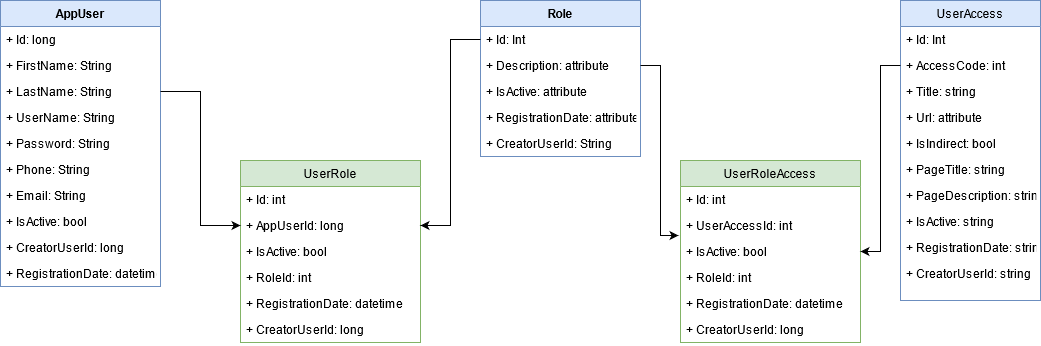

The diagram above was exported from draw.io. Its source (the exported page's mxGraphModel, read from the mxfile embedded in the PNG):
<mxGraphModel dx="1422" dy="791" grid="1" gridSize="10" guides="1" tooltips="1" connect="1" arrows="1" fold="1" page="1" pageScale="1" pageWidth="1100" pageHeight="850" math="0" shadow="0">
  <root>
    <mxCell id="0" />
    <mxCell id="1" parent="0" />
    <mxCell id="eqG7pAYN2qFzTCy5j0jP-1" value="AppUser" style="swimlane;fontStyle=1;align=center;verticalAlign=top;childLayout=stackLayout;horizontal=1;startSize=26;horizontalStack=0;resizeParent=1;resizeParentMax=0;resizeLast=0;collapsible=1;marginBottom=0;fillColor=#dae8fc;strokeColor=#6c8ebf;" vertex="1" parent="1">
      <mxGeometry x="20" y="110" width="160" height="286" as="geometry" />
    </mxCell>
    <mxCell id="eqG7pAYN2qFzTCy5j0jP-2" value="+ Id: long&#10;&#10;" style="text;strokeColor=none;fillColor=none;align=left;verticalAlign=top;spacingLeft=4;spacingRight=4;overflow=hidden;rotatable=0;points=[[0,0.5],[1,0.5]];portConstraint=eastwest;" vertex="1" parent="eqG7pAYN2qFzTCy5j0jP-1">
      <mxGeometry y="26" width="160" height="26" as="geometry" />
    </mxCell>
    <mxCell id="eqG7pAYN2qFzTCy5j0jP-10" value="+ FirstName: String" style="text;strokeColor=none;fillColor=none;align=left;verticalAlign=top;spacingLeft=4;spacingRight=4;overflow=hidden;rotatable=0;points=[[0,0.5],[1,0.5]];portConstraint=eastwest;" vertex="1" parent="eqG7pAYN2qFzTCy5j0jP-1">
      <mxGeometry y="52" width="160" height="26" as="geometry" />
    </mxCell>
    <mxCell id="eqG7pAYN2qFzTCy5j0jP-8" value="+ LastName: String" style="text;strokeColor=none;fillColor=none;align=left;verticalAlign=top;spacingLeft=4;spacingRight=4;overflow=hidden;rotatable=0;points=[[0,0.5],[1,0.5]];portConstraint=eastwest;" vertex="1" parent="eqG7pAYN2qFzTCy5j0jP-1">
      <mxGeometry y="78" width="160" height="26" as="geometry" />
    </mxCell>
    <mxCell id="eqG7pAYN2qFzTCy5j0jP-9" value="+ UserName: String" style="text;strokeColor=none;fillColor=none;align=left;verticalAlign=top;spacingLeft=4;spacingRight=4;overflow=hidden;rotatable=0;points=[[0,0.5],[1,0.5]];portConstraint=eastwest;" vertex="1" parent="eqG7pAYN2qFzTCy5j0jP-1">
      <mxGeometry y="104" width="160" height="26" as="geometry" />
    </mxCell>
    <mxCell id="eqG7pAYN2qFzTCy5j0jP-6" value="+ Password: String" style="text;strokeColor=none;fillColor=none;align=left;verticalAlign=top;spacingLeft=4;spacingRight=4;overflow=hidden;rotatable=0;points=[[0,0.5],[1,0.5]];portConstraint=eastwest;" vertex="1" parent="eqG7pAYN2qFzTCy5j0jP-1">
      <mxGeometry y="130" width="160" height="26" as="geometry" />
    </mxCell>
    <mxCell id="eqG7pAYN2qFzTCy5j0jP-12" value="+ Phone: String" style="text;strokeColor=none;fillColor=none;align=left;verticalAlign=top;spacingLeft=4;spacingRight=4;overflow=hidden;rotatable=0;points=[[0,0.5],[1,0.5]];portConstraint=eastwest;" vertex="1" parent="eqG7pAYN2qFzTCy5j0jP-1">
      <mxGeometry y="156" width="160" height="26" as="geometry" />
    </mxCell>
    <mxCell id="eqG7pAYN2qFzTCy5j0jP-13" value="+ Email: String" style="text;strokeColor=none;fillColor=none;align=left;verticalAlign=top;spacingLeft=4;spacingRight=4;overflow=hidden;rotatable=0;points=[[0,0.5],[1,0.5]];portConstraint=eastwest;" vertex="1" parent="eqG7pAYN2qFzTCy5j0jP-1">
      <mxGeometry y="182" width="160" height="26" as="geometry" />
    </mxCell>
    <mxCell id="eqG7pAYN2qFzTCy5j0jP-14" value="+ IsActive: bool" style="text;strokeColor=none;fillColor=none;align=left;verticalAlign=top;spacingLeft=4;spacingRight=4;overflow=hidden;rotatable=0;points=[[0,0.5],[1,0.5]];portConstraint=eastwest;" vertex="1" parent="eqG7pAYN2qFzTCy5j0jP-1">
      <mxGeometry y="208" width="160" height="26" as="geometry" />
    </mxCell>
    <mxCell id="eqG7pAYN2qFzTCy5j0jP-15" value="+ CreatorUserId: long" style="text;strokeColor=none;fillColor=none;align=left;verticalAlign=top;spacingLeft=4;spacingRight=4;overflow=hidden;rotatable=0;points=[[0,0.5],[1,0.5]];portConstraint=eastwest;" vertex="1" parent="eqG7pAYN2qFzTCy5j0jP-1">
      <mxGeometry y="234" width="160" height="26" as="geometry" />
    </mxCell>
    <mxCell id="eqG7pAYN2qFzTCy5j0jP-11" value="+ RegistrationDate: datetimd&#10;" style="text;strokeColor=none;fillColor=none;align=left;verticalAlign=top;spacingLeft=4;spacingRight=4;overflow=hidden;rotatable=0;points=[[0,0.5],[1,0.5]];portConstraint=eastwest;" vertex="1" parent="eqG7pAYN2qFzTCy5j0jP-1">
      <mxGeometry y="260" width="160" height="26" as="geometry" />
    </mxCell>
    <mxCell id="eqG7pAYN2qFzTCy5j0jP-16" value="Role" style="swimlane;fontStyle=1;align=center;verticalAlign=top;childLayout=stackLayout;horizontal=1;startSize=26;horizontalStack=0;resizeParent=1;resizeParentMax=0;resizeLast=0;collapsible=1;marginBottom=0;fillColor=#dae8fc;strokeColor=#6c8ebf;" vertex="1" parent="1">
      <mxGeometry x="500" y="110" width="160" height="156" as="geometry" />
    </mxCell>
    <mxCell id="eqG7pAYN2qFzTCy5j0jP-17" value="+ Id: Int" style="text;strokeColor=none;fillColor=none;align=left;verticalAlign=top;spacingLeft=4;spacingRight=4;overflow=hidden;rotatable=0;points=[[0,0.5],[1,0.5]];portConstraint=eastwest;" vertex="1" parent="eqG7pAYN2qFzTCy5j0jP-16">
      <mxGeometry y="26" width="160" height="26" as="geometry" />
    </mxCell>
    <mxCell id="eqG7pAYN2qFzTCy5j0jP-22" value="+ Description: attribute" style="text;strokeColor=none;fillColor=none;align=left;verticalAlign=top;spacingLeft=4;spacingRight=4;overflow=hidden;rotatable=0;points=[[0,0.5],[1,0.5]];portConstraint=eastwest;" vertex="1" parent="eqG7pAYN2qFzTCy5j0jP-16">
      <mxGeometry y="52" width="160" height="26" as="geometry" />
    </mxCell>
    <mxCell id="eqG7pAYN2qFzTCy5j0jP-23" value="+ IsActive: attribute" style="text;strokeColor=none;fillColor=none;align=left;verticalAlign=top;spacingLeft=4;spacingRight=4;overflow=hidden;rotatable=0;points=[[0,0.5],[1,0.5]];portConstraint=eastwest;" vertex="1" parent="eqG7pAYN2qFzTCy5j0jP-16">
      <mxGeometry y="78" width="160" height="26" as="geometry" />
    </mxCell>
    <mxCell id="eqG7pAYN2qFzTCy5j0jP-24" value="+ RegistrationDate: attribute" style="text;strokeColor=none;fillColor=none;align=left;verticalAlign=top;spacingLeft=4;spacingRight=4;overflow=hidden;rotatable=0;points=[[0,0.5],[1,0.5]];portConstraint=eastwest;" vertex="1" parent="eqG7pAYN2qFzTCy5j0jP-16">
      <mxGeometry y="104" width="160" height="26" as="geometry" />
    </mxCell>
    <mxCell id="eqG7pAYN2qFzTCy5j0jP-20" value="+ CreatorUserId: String" style="text;strokeColor=none;fillColor=none;align=left;verticalAlign=top;spacingLeft=4;spacingRight=4;overflow=hidden;rotatable=0;points=[[0,0.5],[1,0.5]];portConstraint=eastwest;" vertex="1" parent="eqG7pAYN2qFzTCy5j0jP-16">
      <mxGeometry y="130" width="160" height="26" as="geometry" />
    </mxCell>
    <mxCell id="eqG7pAYN2qFzTCy5j0jP-25" value="UserRole" style="swimlane;fontStyle=0;childLayout=stackLayout;horizontal=1;startSize=26;fillColor=#d5e8d4;horizontalStack=0;resizeParent=1;resizeParentMax=0;resizeLast=0;collapsible=1;marginBottom=0;strokeColor=#82b366;" vertex="1" parent="1">
      <mxGeometry x="260" y="270" width="180" height="182" as="geometry" />
    </mxCell>
    <mxCell id="eqG7pAYN2qFzTCy5j0jP-26" value="+ Id: int" style="text;strokeColor=none;fillColor=none;align=left;verticalAlign=top;spacingLeft=4;spacingRight=4;overflow=hidden;rotatable=0;points=[[0,0.5],[1,0.5]];portConstraint=eastwest;" vertex="1" parent="eqG7pAYN2qFzTCy5j0jP-25">
      <mxGeometry y="26" width="180" height="26" as="geometry" />
    </mxCell>
    <mxCell id="eqG7pAYN2qFzTCy5j0jP-27" value="+ AppUserId: long" style="text;strokeColor=none;fillColor=none;align=left;verticalAlign=top;spacingLeft=4;spacingRight=4;overflow=hidden;rotatable=0;points=[[0,0.5],[1,0.5]];portConstraint=eastwest;" vertex="1" parent="eqG7pAYN2qFzTCy5j0jP-25">
      <mxGeometry y="52" width="180" height="26" as="geometry" />
    </mxCell>
    <mxCell id="eqG7pAYN2qFzTCy5j0jP-29" value="+ IsActive: bool" style="text;strokeColor=none;fillColor=none;align=left;verticalAlign=top;spacingLeft=4;spacingRight=4;overflow=hidden;rotatable=0;points=[[0,0.5],[1,0.5]];portConstraint=eastwest;" vertex="1" parent="eqG7pAYN2qFzTCy5j0jP-25">
      <mxGeometry y="78" width="180" height="26" as="geometry" />
    </mxCell>
    <mxCell id="eqG7pAYN2qFzTCy5j0jP-28" value="+ RoleId: int&#10;" style="text;strokeColor=none;fillColor=none;align=left;verticalAlign=top;spacingLeft=4;spacingRight=4;overflow=hidden;rotatable=0;points=[[0,0.5],[1,0.5]];portConstraint=eastwest;" vertex="1" parent="eqG7pAYN2qFzTCy5j0jP-25">
      <mxGeometry y="104" width="180" height="26" as="geometry" />
    </mxCell>
    <mxCell id="eqG7pAYN2qFzTCy5j0jP-30" value="+ RegistrationDate: datetime&#10;" style="text;strokeColor=none;fillColor=none;align=left;verticalAlign=top;spacingLeft=4;spacingRight=4;overflow=hidden;rotatable=0;points=[[0,0.5],[1,0.5]];portConstraint=eastwest;" vertex="1" parent="eqG7pAYN2qFzTCy5j0jP-25">
      <mxGeometry y="130" width="180" height="26" as="geometry" />
    </mxCell>
    <mxCell id="eqG7pAYN2qFzTCy5j0jP-31" value="+ CreatorUserId: long" style="text;strokeColor=none;fillColor=none;align=left;verticalAlign=top;spacingLeft=4;spacingRight=4;overflow=hidden;rotatable=0;points=[[0,0.5],[1,0.5]];portConstraint=eastwest;" vertex="1" parent="eqG7pAYN2qFzTCy5j0jP-25">
      <mxGeometry y="156" width="180" height="26" as="geometry" />
    </mxCell>
    <mxCell id="eqG7pAYN2qFzTCy5j0jP-32" style="edgeStyle=orthogonalEdgeStyle;rounded=0;orthogonalLoop=1;jettySize=auto;html=1;entryX=0;entryY=0.5;entryDx=0;entryDy=0;" edge="1" parent="1" source="eqG7pAYN2qFzTCy5j0jP-8" target="eqG7pAYN2qFzTCy5j0jP-27">
      <mxGeometry relative="1" as="geometry" />
    </mxCell>
    <mxCell id="eqG7pAYN2qFzTCy5j0jP-34" value="UserAccess" style="swimlane;fontStyle=0;childLayout=stackLayout;horizontal=1;startSize=26;fillColor=#dae8fc;horizontalStack=0;resizeParent=1;resizeParentMax=0;resizeLast=0;collapsible=1;marginBottom=0;strokeColor=#6c8ebf;" vertex="1" parent="1">
      <mxGeometry x="920" y="110" width="140" height="300" as="geometry" />
    </mxCell>
    <mxCell id="eqG7pAYN2qFzTCy5j0jP-35" value="+ Id: Int" style="text;strokeColor=none;fillColor=none;align=left;verticalAlign=top;spacingLeft=4;spacingRight=4;overflow=hidden;rotatable=0;points=[[0,0.5],[1,0.5]];portConstraint=eastwest;" vertex="1" parent="eqG7pAYN2qFzTCy5j0jP-34">
      <mxGeometry y="26" width="140" height="26" as="geometry" />
    </mxCell>
    <mxCell id="eqG7pAYN2qFzTCy5j0jP-36" value="+ AccessCode: int" style="text;strokeColor=none;fillColor=none;align=left;verticalAlign=top;spacingLeft=4;spacingRight=4;overflow=hidden;rotatable=0;points=[[0,0.5],[1,0.5]];portConstraint=eastwest;" vertex="1" parent="eqG7pAYN2qFzTCy5j0jP-34">
      <mxGeometry y="52" width="140" height="26" as="geometry" />
    </mxCell>
    <mxCell id="eqG7pAYN2qFzTCy5j0jP-37" value="+ Title: string" style="text;strokeColor=none;fillColor=none;align=left;verticalAlign=top;spacingLeft=4;spacingRight=4;overflow=hidden;rotatable=0;points=[[0,0.5],[1,0.5]];portConstraint=eastwest;" vertex="1" parent="eqG7pAYN2qFzTCy5j0jP-34">
      <mxGeometry y="78" width="140" height="26" as="geometry" />
    </mxCell>
    <mxCell id="eqG7pAYN2qFzTCy5j0jP-38" value="+ Url: attribute" style="text;strokeColor=none;fillColor=none;align=left;verticalAlign=top;spacingLeft=4;spacingRight=4;overflow=hidden;rotatable=0;points=[[0,0.5],[1,0.5]];portConstraint=eastwest;" vertex="1" parent="eqG7pAYN2qFzTCy5j0jP-34">
      <mxGeometry y="104" width="140" height="26" as="geometry" />
    </mxCell>
    <mxCell id="eqG7pAYN2qFzTCy5j0jP-39" value="+ IsIndirect: bool" style="text;strokeColor=none;fillColor=none;align=left;verticalAlign=top;spacingLeft=4;spacingRight=4;overflow=hidden;rotatable=0;points=[[0,0.5],[1,0.5]];portConstraint=eastwest;" vertex="1" parent="eqG7pAYN2qFzTCy5j0jP-34">
      <mxGeometry y="130" width="140" height="26" as="geometry" />
    </mxCell>
    <mxCell id="eqG7pAYN2qFzTCy5j0jP-40" value="+ PageTitle: string" style="text;strokeColor=none;fillColor=none;align=left;verticalAlign=top;spacingLeft=4;spacingRight=4;overflow=hidden;rotatable=0;points=[[0,0.5],[1,0.5]];portConstraint=eastwest;" vertex="1" parent="eqG7pAYN2qFzTCy5j0jP-34">
      <mxGeometry y="156" width="140" height="26" as="geometry" />
    </mxCell>
    <mxCell id="eqG7pAYN2qFzTCy5j0jP-41" value="+ PageDescription: string" style="text;strokeColor=none;fillColor=none;align=left;verticalAlign=top;spacingLeft=4;spacingRight=4;overflow=hidden;rotatable=0;points=[[0,0.5],[1,0.5]];portConstraint=eastwest;" vertex="1" parent="eqG7pAYN2qFzTCy5j0jP-34">
      <mxGeometry y="182" width="140" height="26" as="geometry" />
    </mxCell>
    <mxCell id="eqG7pAYN2qFzTCy5j0jP-42" value="+ IsActive: string" style="text;strokeColor=none;fillColor=none;align=left;verticalAlign=top;spacingLeft=4;spacingRight=4;overflow=hidden;rotatable=0;points=[[0,0.5],[1,0.5]];portConstraint=eastwest;" vertex="1" parent="eqG7pAYN2qFzTCy5j0jP-34">
      <mxGeometry y="208" width="140" height="26" as="geometry" />
    </mxCell>
    <mxCell id="eqG7pAYN2qFzTCy5j0jP-43" value="+ RegistrationDate: string" style="text;strokeColor=none;fillColor=none;align=left;verticalAlign=top;spacingLeft=4;spacingRight=4;overflow=hidden;rotatable=0;points=[[0,0.5],[1,0.5]];portConstraint=eastwest;" vertex="1" parent="eqG7pAYN2qFzTCy5j0jP-34">
      <mxGeometry y="234" width="140" height="26" as="geometry" />
    </mxCell>
    <mxCell id="eqG7pAYN2qFzTCy5j0jP-44" value="+ CreatorUserId: string" style="text;strokeColor=none;fillColor=none;align=left;verticalAlign=top;spacingLeft=4;spacingRight=4;overflow=hidden;rotatable=0;points=[[0,0.5],[1,0.5]];portConstraint=eastwest;" vertex="1" parent="eqG7pAYN2qFzTCy5j0jP-34">
      <mxGeometry y="260" width="140" height="40" as="geometry" />
    </mxCell>
    <mxCell id="eqG7pAYN2qFzTCy5j0jP-49" value="UserRoleAccess" style="swimlane;fontStyle=0;childLayout=stackLayout;horizontal=1;startSize=26;fillColor=#d5e8d4;horizontalStack=0;resizeParent=1;resizeParentMax=0;resizeLast=0;collapsible=1;marginBottom=0;strokeColor=#82b366;" vertex="1" parent="1">
      <mxGeometry x="700" y="270" width="180" height="182" as="geometry" />
    </mxCell>
    <mxCell id="eqG7pAYN2qFzTCy5j0jP-50" value="+ Id: int" style="text;strokeColor=none;fillColor=none;align=left;verticalAlign=top;spacingLeft=4;spacingRight=4;overflow=hidden;rotatable=0;points=[[0,0.5],[1,0.5]];portConstraint=eastwest;" vertex="1" parent="eqG7pAYN2qFzTCy5j0jP-49">
      <mxGeometry y="26" width="180" height="26" as="geometry" />
    </mxCell>
    <mxCell id="eqG7pAYN2qFzTCy5j0jP-51" value="+ UserAccessId: int" style="text;strokeColor=none;fillColor=none;align=left;verticalAlign=top;spacingLeft=4;spacingRight=4;overflow=hidden;rotatable=0;points=[[0,0.5],[1,0.5]];portConstraint=eastwest;" vertex="1" parent="eqG7pAYN2qFzTCy5j0jP-49">
      <mxGeometry y="52" width="180" height="26" as="geometry" />
    </mxCell>
    <mxCell id="eqG7pAYN2qFzTCy5j0jP-52" value="+ IsActive: bool" style="text;strokeColor=none;fillColor=none;align=left;verticalAlign=top;spacingLeft=4;spacingRight=4;overflow=hidden;rotatable=0;points=[[0,0.5],[1,0.5]];portConstraint=eastwest;" vertex="1" parent="eqG7pAYN2qFzTCy5j0jP-49">
      <mxGeometry y="78" width="180" height="26" as="geometry" />
    </mxCell>
    <mxCell id="eqG7pAYN2qFzTCy5j0jP-53" value="+ RoleId: int&#10;" style="text;strokeColor=none;fillColor=none;align=left;verticalAlign=top;spacingLeft=4;spacingRight=4;overflow=hidden;rotatable=0;points=[[0,0.5],[1,0.5]];portConstraint=eastwest;" vertex="1" parent="eqG7pAYN2qFzTCy5j0jP-49">
      <mxGeometry y="104" width="180" height="26" as="geometry" />
    </mxCell>
    <mxCell id="eqG7pAYN2qFzTCy5j0jP-54" value="+ RegistrationDate: datetime&#10;" style="text;strokeColor=none;fillColor=none;align=left;verticalAlign=top;spacingLeft=4;spacingRight=4;overflow=hidden;rotatable=0;points=[[0,0.5],[1,0.5]];portConstraint=eastwest;" vertex="1" parent="eqG7pAYN2qFzTCy5j0jP-49">
      <mxGeometry y="130" width="180" height="26" as="geometry" />
    </mxCell>
    <mxCell id="eqG7pAYN2qFzTCy5j0jP-55" value="+ CreatorUserId: long" style="text;strokeColor=none;fillColor=none;align=left;verticalAlign=top;spacingLeft=4;spacingRight=4;overflow=hidden;rotatable=0;points=[[0,0.5],[1,0.5]];portConstraint=eastwest;" vertex="1" parent="eqG7pAYN2qFzTCy5j0jP-49">
      <mxGeometry y="156" width="180" height="26" as="geometry" />
    </mxCell>
    <mxCell id="eqG7pAYN2qFzTCy5j0jP-56" style="edgeStyle=orthogonalEdgeStyle;rounded=0;orthogonalLoop=1;jettySize=auto;html=1;entryX=1;entryY=0.5;entryDx=0;entryDy=0;" edge="1" parent="1" source="eqG7pAYN2qFzTCy5j0jP-17" target="eqG7pAYN2qFzTCy5j0jP-27">
      <mxGeometry relative="1" as="geometry" />
    </mxCell>
    <mxCell id="eqG7pAYN2qFzTCy5j0jP-57" style="edgeStyle=orthogonalEdgeStyle;rounded=0;orthogonalLoop=1;jettySize=auto;html=1;entryX=-0.011;entryY=-0.115;entryDx=0;entryDy=0;entryPerimeter=0;" edge="1" parent="1" source="eqG7pAYN2qFzTCy5j0jP-22" target="eqG7pAYN2qFzTCy5j0jP-52">
      <mxGeometry relative="1" as="geometry" />
    </mxCell>
    <mxCell id="eqG7pAYN2qFzTCy5j0jP-58" style="edgeStyle=orthogonalEdgeStyle;rounded=0;orthogonalLoop=1;jettySize=auto;html=1;entryX=1;entryY=0.5;entryDx=0;entryDy=0;" edge="1" parent="1" source="eqG7pAYN2qFzTCy5j0jP-36" target="eqG7pAYN2qFzTCy5j0jP-52">
      <mxGeometry relative="1" as="geometry" />
    </mxCell>
  </root>
</mxGraphModel>